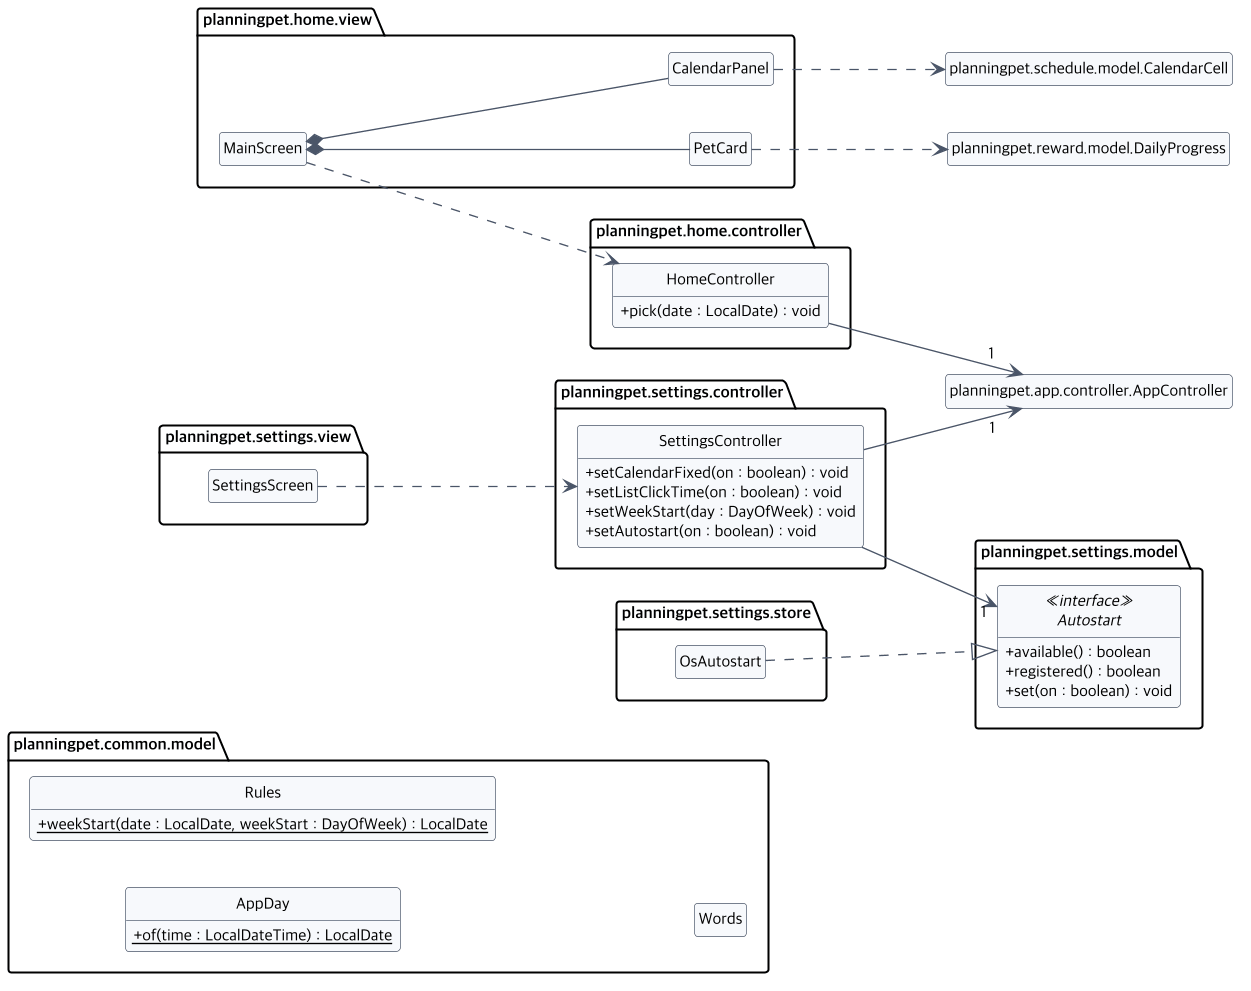

The diagram above was rendered by PlantUML. Its source (embedded in the PNG):
@startuml class-home-settings
!include class-common.iuml
left to right direction
package planningpet.home.view {
  class MainScreen
  class CalendarPanel
  class PetCard
}
package planningpet.home.controller {
  class HomeController {
    + pick(date : LocalDate) : void
  }
}
package planningpet.settings.view {
  class SettingsScreen
}
package planningpet.settings.controller {
  class SettingsController {
    + setCalendarFixed(on : boolean) : void
    + setListClickTime(on : boolean) : void
    + setWeekStart(day : DayOfWeek) : void
    + setAutostart(on : boolean) : void
  }
}
package planningpet.settings.store {
  class OsAutostart
}
package planningpet.settings.model {
  interface Autostart <<interface>> {
    + available() : boolean
    + registered() : boolean
    + set(on : boolean) : void
  }
}
package planningpet.common.model {
  class AppDay {
    {static} + of(time : LocalDateTime) : LocalDate
  }
  class Rules {
    {static} + weekStart(date : LocalDate, weekStart : DayOfWeek) : LocalDate
  }
  class Words
}
MainScreen *-- CalendarPanel
MainScreen *-- PetCard
MainScreen ..> HomeController
CalendarPanel ..> planningpet.schedule.model.CalendarCell
PetCard ..> planningpet.reward.model.DailyProgress
HomeController --> "1" planningpet.app.controller.AppController
SettingsScreen ..> SettingsController
SettingsController --> "1" Autostart
SettingsController --> "1" planningpet.app.controller.AppController
OsAutostart ..|> Autostart
@enduml